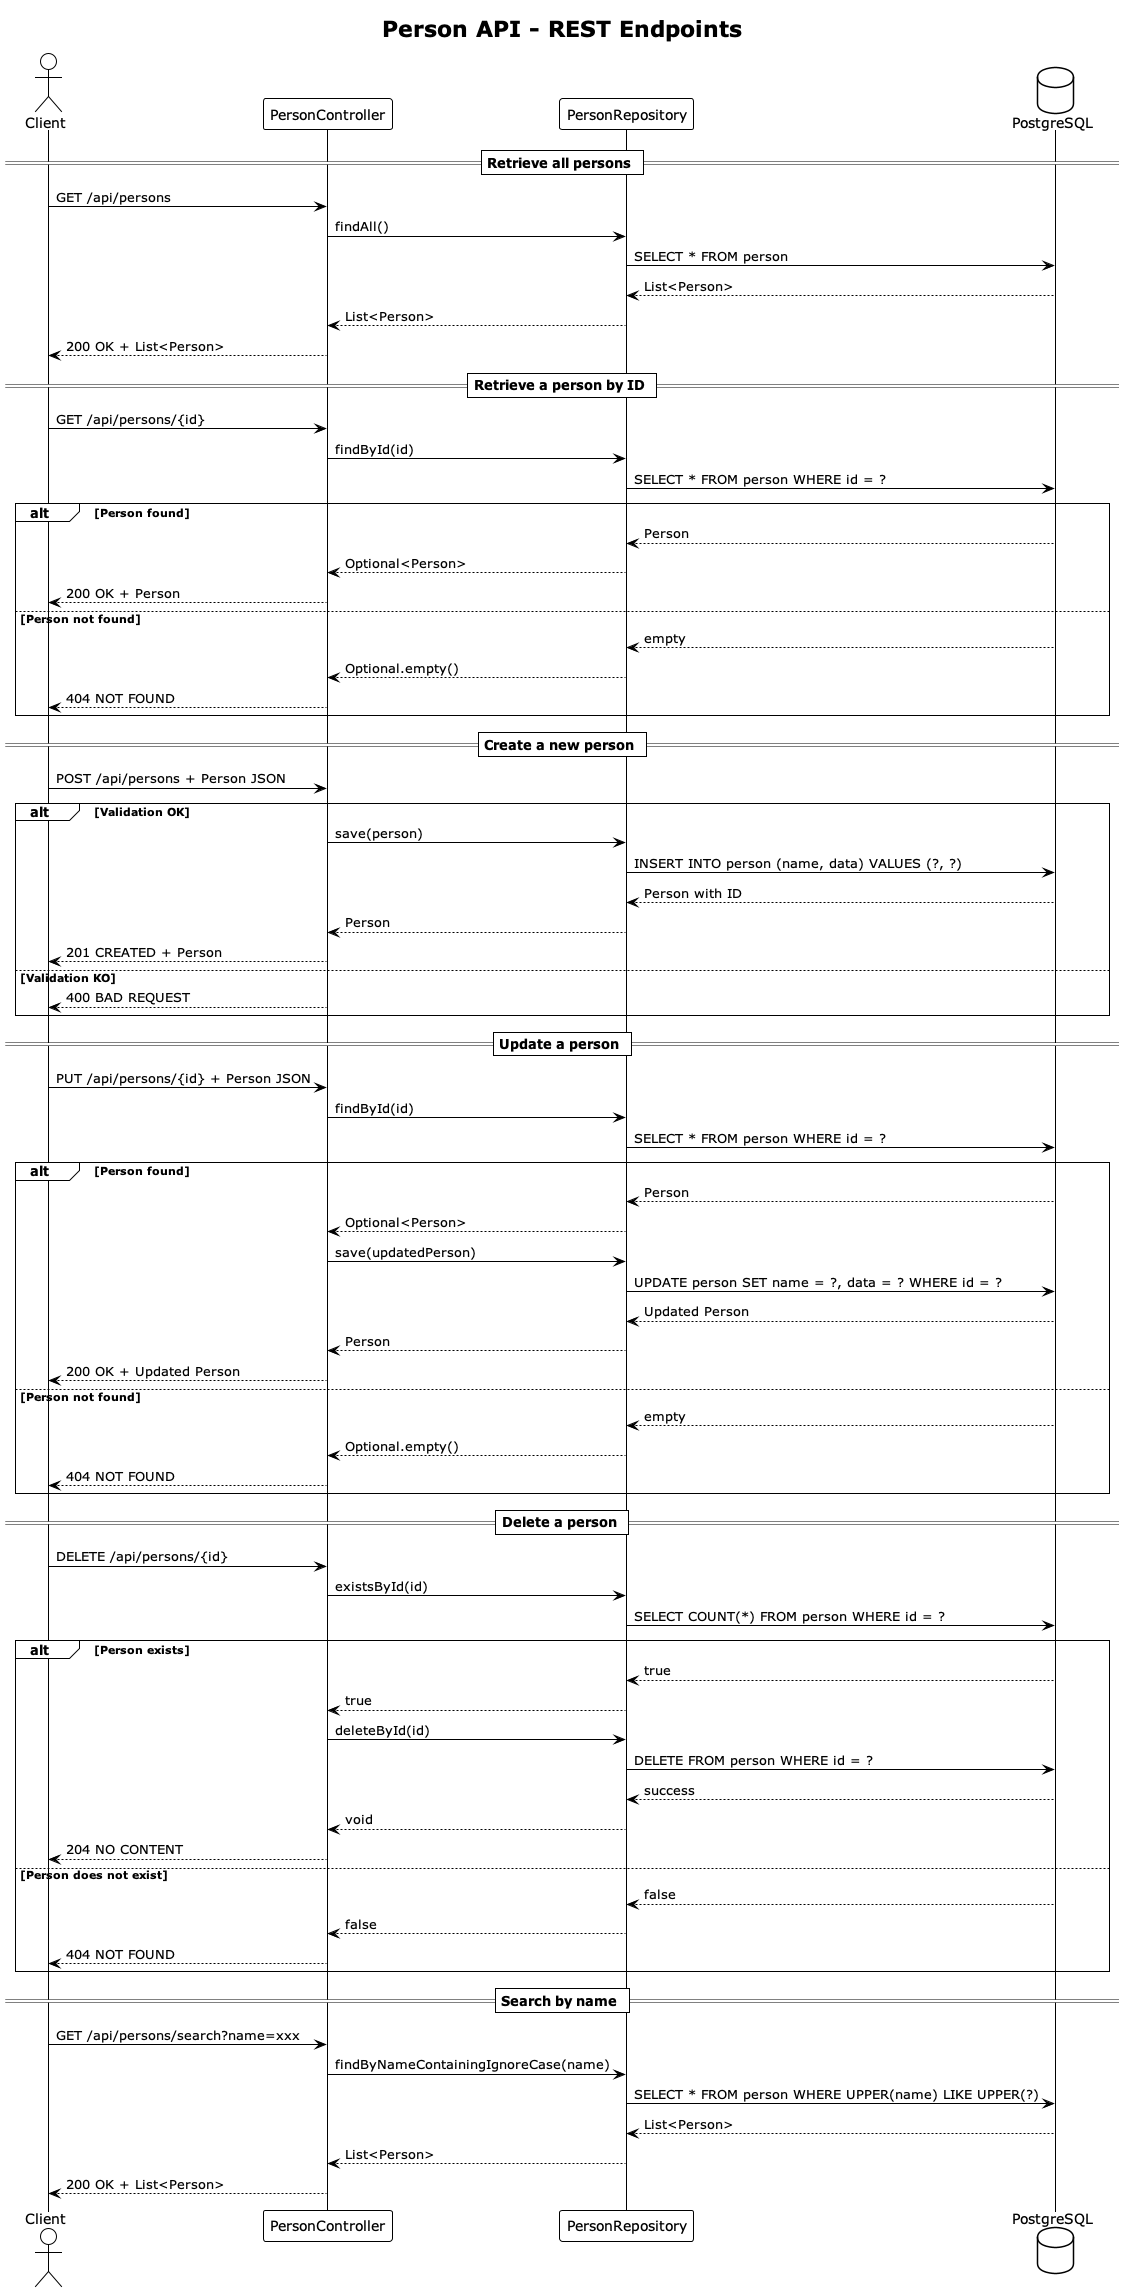

The diagram above was rendered by PlantUML. Its source (embedded in the PNG):
@startuml api-endpoints
!theme plain
title Person API - REST Endpoints

actor Client
participant PersonController
participant PersonRepository
database PostgreSQL

== Retrieve all persons ==
Client -> PersonController : GET /api/persons
PersonController -> PersonRepository : findAll()
PersonRepository -> PostgreSQL : SELECT * FROM person
PostgreSQL --> PersonRepository : List<Person>
PersonRepository --> PersonController : List<Person>
PersonController --> Client : 200 OK + List<Person>

== Retrieve a person by ID ==
Client -> PersonController : GET /api/persons/{id}
PersonController -> PersonRepository : findById(id)
PersonRepository -> PostgreSQL : SELECT * FROM person WHERE id = ?
alt Person found
    PostgreSQL --> PersonRepository : Person
    PersonRepository --> PersonController : Optional<Person>
    PersonController --> Client : 200 OK + Person
else Person not found
    PostgreSQL --> PersonRepository : empty
    PersonRepository --> PersonController : Optional.empty()
    PersonController --> Client : 404 NOT FOUND
end

== Create a new person ==
Client -> PersonController : POST /api/persons + Person JSON
alt Validation OK
    PersonController -> PersonRepository : save(person)
    PersonRepository -> PostgreSQL : INSERT INTO person (name, data) VALUES (?, ?)
    PostgreSQL --> PersonRepository : Person with ID
    PersonRepository --> PersonController : Person
    PersonController --> Client : 201 CREATED + Person
else Validation KO
    PersonController --> Client : 400 BAD REQUEST
end

== Update a person ==
Client -> PersonController : PUT /api/persons/{id} + Person JSON
PersonController -> PersonRepository : findById(id)
PersonRepository -> PostgreSQL : SELECT * FROM person WHERE id = ?
alt Person found
    PostgreSQL --> PersonRepository : Person
    PersonRepository --> PersonController : Optional<Person>
    PersonController -> PersonRepository : save(updatedPerson)
    PersonRepository -> PostgreSQL : UPDATE person SET name = ?, data = ? WHERE id = ?
    PostgreSQL --> PersonRepository : Updated Person
    PersonRepository --> PersonController : Person
    PersonController --> Client : 200 OK + Updated Person
else Person not found
    PostgreSQL --> PersonRepository : empty
    PersonRepository --> PersonController : Optional.empty()
    PersonController --> Client : 404 NOT FOUND
end

== Delete a person ==
Client -> PersonController : DELETE /api/persons/{id}
PersonController -> PersonRepository : existsById(id)
PersonRepository -> PostgreSQL : SELECT COUNT(*) FROM person WHERE id = ?
alt Person exists
    PostgreSQL --> PersonRepository : true
    PersonRepository --> PersonController : true
    PersonController -> PersonRepository : deleteById(id)
    PersonRepository -> PostgreSQL : DELETE FROM person WHERE id = ?
    PostgreSQL --> PersonRepository : success
    PersonRepository --> PersonController : void
    PersonController --> Client : 204 NO CONTENT
else Person does not exist
    PostgreSQL --> PersonRepository : false
    PersonRepository --> PersonController : false
    PersonController --> Client : 404 NOT FOUND
end

== Search by name ==
Client -> PersonController : GET /api/persons/search?name=xxx
PersonController -> PersonRepository : findByNameContainingIgnoreCase(name)
PersonRepository -> PostgreSQL : SELECT * FROM person WHERE UPPER(name) LIKE UPPER(?)
PostgreSQL --> PersonRepository : List<Person>
PersonRepository --> PersonController : List<Person>
PersonController --> Client : 200 OK + List<Person>

@enduml